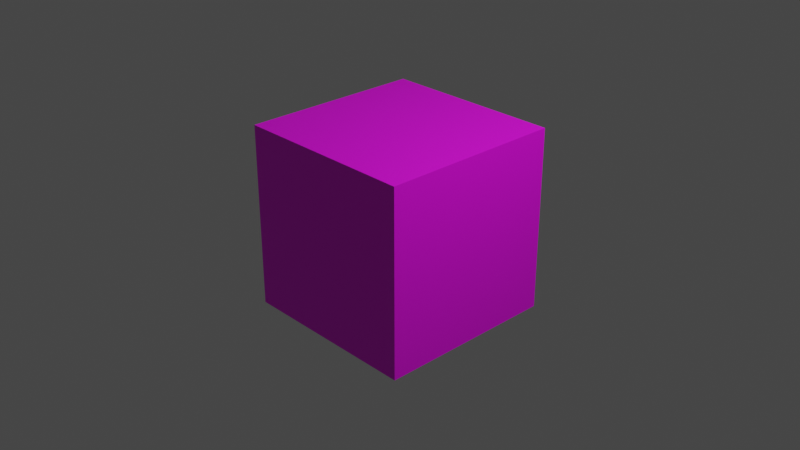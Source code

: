 # Source: mapping.blend  (saved by Blender 2.80.55; exported with 4.5.12 LTS)
import bpy
from mathutils import Matrix  # noqa: F401  (used for matrix-valued properties, if any)

bpy.ops.wm.read_factory_settings(use_empty=True)
scene = bpy.context.scene
scene.name = 'Scene'

# ---- collections
col_collection = bpy.data.collections.new('Collection'); scene.collection.children.link(col_collection)

# ---- images (referenced by path relative to the original .blend; pixels are not part of the script)
import os
ASSET_DIR = os.environ.get("B2B_ASSET_DIR", "")  # directory of the original .blend (textures are referenced by path, not embedded)
HERE = os.path.dirname(os.path.abspath(__file__))  # packed textures are extracted next to this script under _unpacked/

def load_image(name, relpath, width, height, colorspace="sRGB"):
    """Load a texture the original file referenced (path relative to the .blend, or extracted next to this script)."""
    p = next((c for c in (os.path.join(HERE, relpath), os.path.join(ASSET_DIR, relpath)) if relpath and os.path.exists(c)), "")
    if p:
        img = bpy.data.images.load(p, check_existing=True)
        img.name = name
    else:  # same state as the original file: an image datablock whose file is absent (Cycles renders it pink)
        img = bpy.data.images.new(name, width, height)
        img.source = "FILE"
        img.filepath = "//" + (relpath or name)
    img.colorspace_settings.name = colorspace
    return img
img_american_cherry_pxr128_tif = load_image('American_cherry_pxr128.tif', 'American_cherry_pxr128.tif', 1024, 1024, 'sRGB')

# ---- materials (node trees are filled in below, after node groups)
mat_wood = bpy.data.materials.new('Wood')
mat_wood.alpha_threshold = 0.0
mat_wood.use_transparent_shadow = False
mat_wood.roughness = 0.5
mat_wood.line_color = (0.0, 0.0, 0.0, 1.0)

# ---- material node trees
mat_wood.use_nodes = True; mat_wood.node_tree.nodes.clear()
_N = mat_wood.node_tree.nodes; _L = mat_wood.node_tree.links
n0 = _N.new('ShaderNodeOutputMaterial'); n0.name = 'Material Output'; n0.location = (804, 300)
n1 = _N.new('ShaderNodeBsdfPrincipled'); n1.name = 'Principled BSDF'; n1.location = (507, 295)
n1.distribution = 'GGX'
n1.subsurface_method = 'BURLEY'
n1.inputs[3].default_value = 1.45
n2 = _N.new('ShaderNodeTexImage'); n2.name = 'Image Texture'; n2.location = (229, 272)
n2.image = img_american_cherry_pxr128_tif
n2.projection = 'BOX'
n3 = _N.new('ShaderNodeMapping'); n3.name = 'Mapping'; n3.location = (-171, 232)
n3.inputs[1].default_value = (0.0, 1.5, 1.3)
n3.inputs[2].default_value = (-6.849, 0.0, 0.0)
n3.inputs[3].default_value = (2.0, 2.0, 2.0)
n4 = _N.new('ShaderNodeTexCoord'); n4.name = 'Texture Coordinate'; n4.location = (-425, 249)
n4.width = 151
_L.new(n1.outputs[0], n0.inputs[0])
_L.new(n2.outputs[0], n1.inputs[0])
_L.new(n3.outputs[0], n2.inputs[0])
_L.new(n4.outputs[3], n3.inputs[0])
n0.is_active_output = True

# ---- world
world_world = bpy.data.worlds.new('World'); scene.world = world_world
world_world.use_nodes = True; world_world.node_tree.nodes.clear()
_N = world_world.node_tree.nodes; _L = world_world.node_tree.links
n0 = _N.new('ShaderNodeOutputWorld'); n0.name = 'World Output'; n0.location = (300, 300)
n1 = _N.new('ShaderNodeBackground'); n1.name = 'Background'; n1.location = (10, 300)
n1.inputs[0].default_value = (0.05088, 0.05088, 0.05088, 1.0)
_L.new(n1.outputs[0], n0.inputs[0])
n0.is_active_output = True
world_world.color = (0.05088, 0.05088, 0.05088)
world_world.use_sun_shadow = False
world_world.sun_shadow_jitter_overblur = 0.0

# ---- cameras
cam_camera = bpy.data.cameras.new('Camera')
cam_camera.clip_end = 100.0
cam_camera.ortho_scale = 7.314
cam_camera.dof.focus_distance = 0.0
cam_camera.dof.aperture_fstop = 128.0

# ---- lights
light_light = bpy.data.lights.new('Light', 'POINT')
light_light.transmission_factor = 0.0
light_light.cutoff_distance = 30.0
light_light.energy = 1000.0
light_light.shadow_buffer_clip_start = 1.001
light_light.shadow_soft_size = 0.1
light_light.shadow_maximum_resolution = 0.006
light_light.use_absolute_resolution = True

# ---- meshes
me_cube = bpy.data.meshes.new('Cube')
me_cube.from_pydata([(1.0, 1.0, 1.0), (1.0, 1.0, -1.0), (1.0, -1.0, 1.0), (1.0, -1.0, -1.0), (-1.0, 1.0, 1.0), (-1.0, 1.0, -1.0), (-1.0, -1.0, 1.0), (-1.0, -1.0, -1.0)], [], [(0, 4, 6, 2), (3, 2, 6, 7), (7, 6, 4, 5), (5, 1, 3, 7), (1, 0, 2, 3), (5, 4, 0, 1)])
_uv = me_cube.uv_layers.new(name='UVMap')
_uv.uv.foreach_set('vector', [0.375, 0.0, 0.625, 0.0, 0.625, 0.25, 0.375, 0.25, 0.375, 0.25, 0.625, 0.25, 0.625, 0.5, 0.375, 0.5, 0.375, 0.5, 0.625, 0.5, 0.625, 0.75, 0.375, 0.75, 0.375, 0.75, 0.625, 0.75, 0.625, 1.0, 0.375, 1.0, 0.125, 0.5, 0.375, 0.5, 0.375, 0.75, 0.125, 0.75, 0.625, 0.5, 0.875, 0.5, 0.875, 0.75, 0.625, 0.75])
me_cube.materials.append(mat_wood)
me_cube.use_remesh_preserve_volume = False
me_cube.use_remesh_preserve_attributes = False
me_cube.use_mirror_vertex_groups = False
me_cube.update()

# ---- objects
ob_cube = bpy.data.objects.new('Cube', me_cube)
ob_light = bpy.data.objects.new('Light', light_light)
ob_camera = bpy.data.objects.new('Camera', cam_camera)

# ---- transforms, parenting, visibility, modifiers, constraints
ob_cube.location = (0.0, 0.0, 0.0)
ob_cube.lock_rotations_4d = False
ob_cube.empty_display_type = 'ARROWS'
ob_cube.lineart.crease_threshold = 0.0
ob_light.location = (4.076, 1.005, 5.904)
ob_light.rotation_euler = (0.6503, 0.05522, 1.866)
ob_light.lock_rotations_4d = False
ob_light.empty_display_type = 'ARROWS'
ob_light.color = (0.0, 0.0, 0.0, 0.0)
ob_light.lineart.crease_threshold = 0.0
ob_camera.location = (7.359, -6.926, 4.958)
ob_camera.rotation_euler = (1.109, 0.0, 0.8149)
ob_camera.lock_rotations_4d = False
ob_camera.empty_display_type = 'ARROWS'
ob_camera.color = (0.0, 0.0, 0.0, 0.0)
ob_camera.display_type = 'WIRE'
ob_camera.lineart.crease_threshold = 0.0

# ---- collection membership
col_collection.objects.link(ob_cube)
col_collection.objects.link(ob_light)
col_collection.objects.link(ob_camera)

# ---- scene / render settings (as saved in the file)
scene.camera = ob_camera
scene.frame_start = 1; scene.frame_end = 250; scene.frame_set(1)
scene.render.engine = 'BLENDER_EEVEE_NEXT'
scene.cycles.use_denoising = False
scene.cycles.samples = 128
scene.cycles.sampling_pattern = 'TABULATED_SOBOL'
scene.cycles.use_adaptive_sampling = False
scene.cycles.use_light_tree = False
scene.view_settings.view_transform = 'Filmic'
bpy.context.view_layer.update()
